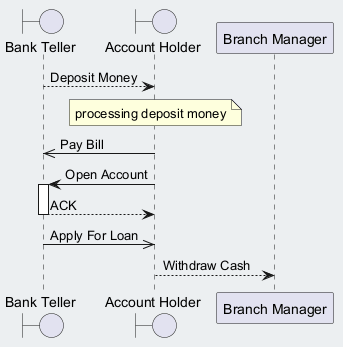

The diagram above was rendered by PlantUML. Its source (embedded in the PNG):
@startuml
skinparam backgroundColor #ECEFF1
skinparam classBackgroundColor #FFFFFF
skinparam classBorderColor #455A64
boundary "Bank Teller" as BT
boundary "Account Holder" as AH
participant "Branch Manager" as BM
BT --> AH : Deposit Money
note over AH : processing deposit money
AH ->> BT : Pay Bill
AH -> BT : Open Account
activate BT
BT --> AH : ACK
deactivate BT
BT ->> AH : Apply For Loan
AH --> BM : Withdraw Cash
@enduml